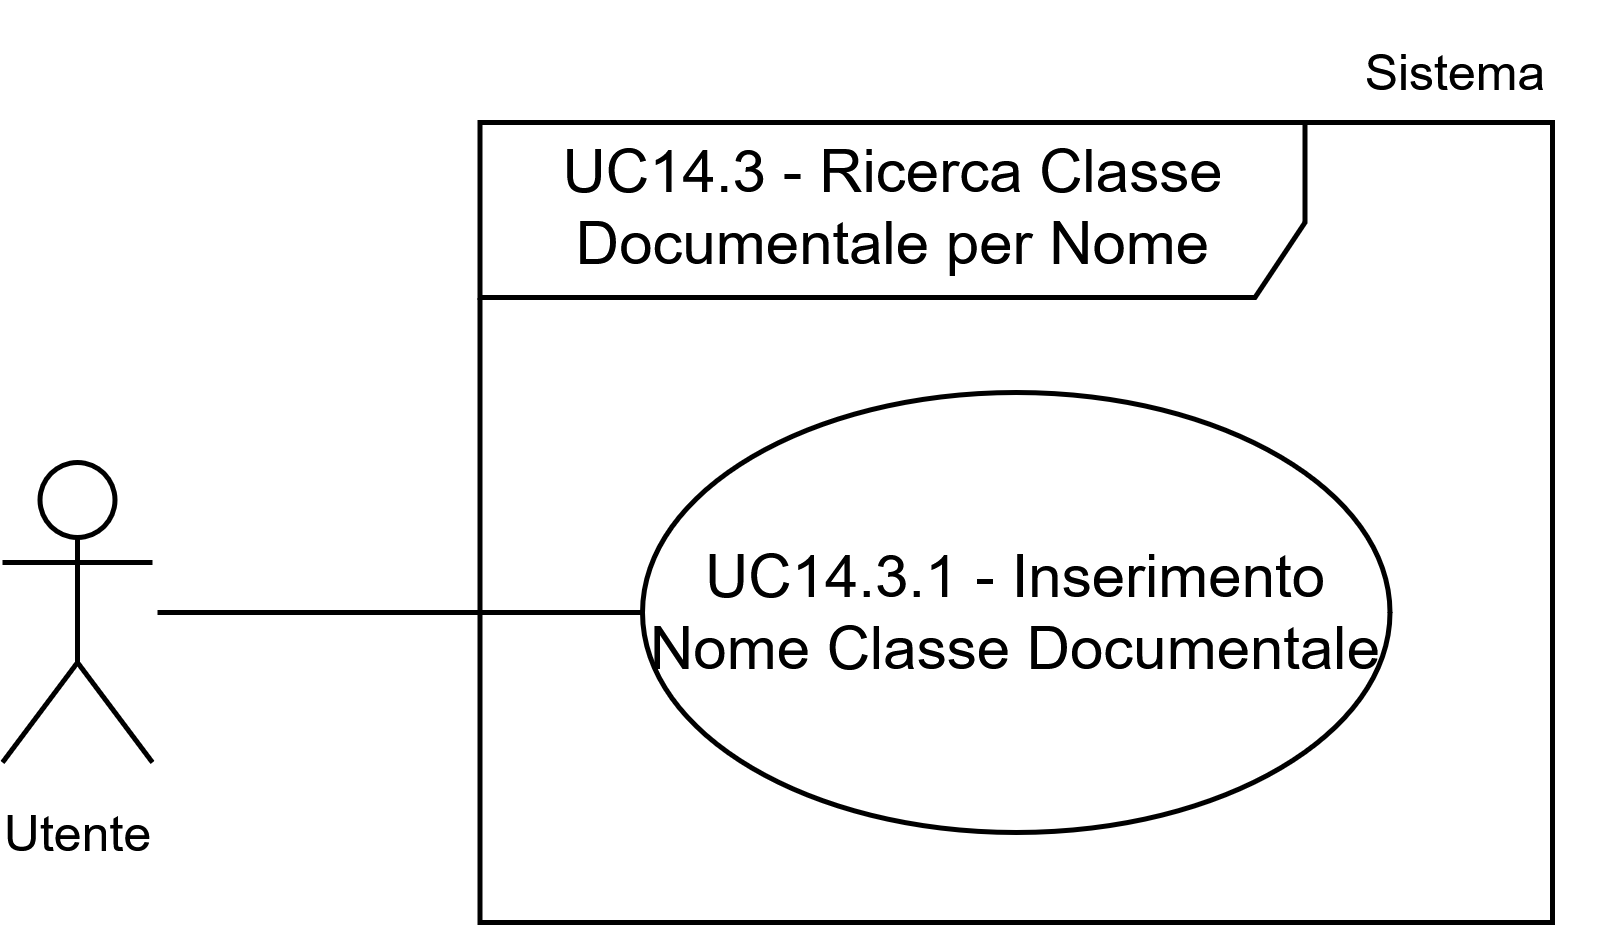

The diagram above was exported from draw.io. Its source (the exported page's mxGraphModel, read from the mxfile embedded in the PNG):
<mxGraphModel dx="906" dy="465" grid="1" gridSize="10" guides="1" tooltips="1" connect="1" arrows="1" fold="1" page="1" pageScale="1" pageWidth="1169" pageHeight="827" math="0" shadow="0">
  <root>
    <mxCell id="0" />
    <mxCell id="1" parent="0" />
    <mxCell id="2" parent="1" style="ellipse;whiteSpace=wrap;html=1;" value="&lt;div&gt;UC14.3.1 - Inserimento Nome Classe Documentale&lt;/div&gt;" vertex="1">
      <mxGeometry height="88" width="149.5" x="1188" y="3459" as="geometry" />
    </mxCell>
    <mxCell id="3" parent="1" style="shape=umlActor;verticalLabelPosition=bottom;verticalAlign=top;html=1;outlineConnect=0;" value="&lt;font style=&quot;font-size: 10px;&quot;&gt;Utente&lt;/font&gt;" vertex="1">
      <mxGeometry height="60" width="30" x="1060" y="3473" as="geometry" />
    </mxCell>
    <mxCell id="4" parent="1" style="text;html=1;whiteSpace=wrap;strokeColor=none;fillColor=none;align=center;verticalAlign=middle;rounded=0;fontSize=10;" value="Sistema" vertex="1">
      <mxGeometry height="30" width="60" x="1321" y="3380" as="geometry" />
    </mxCell>
    <mxCell id="5" edge="1" parent="1" style="endArrow=none;html=1;rounded=0;entryX=0;entryY=0.5;entryDx=0;entryDy=0;" target="2" value="">
      <mxGeometry height="50" relative="1" width="50" as="geometry">
        <mxPoint x="1091" y="3503" as="sourcePoint" />
        <mxPoint x="1131" y="3463" as="targetPoint" />
      </mxGeometry>
    </mxCell>
    <mxCell id="6" parent="1" style="shape=umlFrame;whiteSpace=wrap;html=1;pointerEvents=0;width=165;height=35;" value="&lt;div&gt;UC14.3 - Ricerca Classe Documentale per Nome&lt;/div&gt;" vertex="1">
      <mxGeometry height="160" width="214.5" x="1155.5" y="3405" as="geometry" />
    </mxCell>
  </root>
</mxGraphModel>